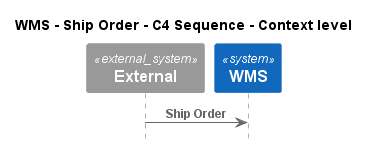

The diagram above was rendered by PlantUML. Its source (embedded in the PNG):
@startuml
!pragma layout smetana
!include ..\..\..\..\..\.c4s\C4_Sequence.puml

title WMS - Ship Order - C4 Sequence - Context level

System_Ext(C4InterFlow.SoftwareSystems.ExternalSystem, "External", "")
System(ECommercePlatform.SoftwareSystems.WMS, "WMS", "")

Rel(C4InterFlow.SoftwareSystems.ExternalSystem, ECommercePlatform.SoftwareSystems.WMS, "Ship Order")


@enduml